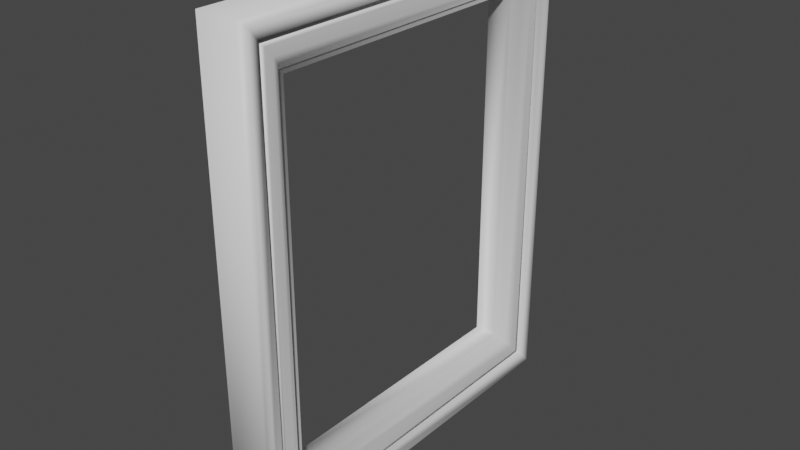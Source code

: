 # Source: ramka.blend  (saved by Blender 2.91.10; exported with 4.5.12 LTS)
import bpy
from mathutils import Matrix  # noqa: F401  (used for matrix-valued properties, if any)

bpy.ops.wm.read_factory_settings(use_empty=True)
scene = bpy.context.scene
scene.name = 'Scene'

# ---- collections
col_collection = bpy.data.collections.new('Collection'); scene.collection.children.link(col_collection)

# ---- materials (node trees are filled in below, after node groups)
mat_zlote = bpy.data.materials.new('zlote')
mat_zlote.use_transparent_shadow = False

# ---- material node trees
mat_zlote.use_nodes = True; mat_zlote.node_tree.nodes.clear()
_N = mat_zlote.node_tree.nodes; _L = mat_zlote.node_tree.links
n0 = _N.new('ShaderNodeBsdfPrincipled'); n0.name = 'Principled BSDF'; n0.location = (10, 300)
n0.distribution = 'GGX'
n0.subsurface_method = 'BURLEY'
n0.inputs[3].default_value = 1.45
n0.inputs[27].default_value = (0.0, 0.0, 0.0, 1.0)
n0.inputs[28].default_value = 1.0
n1 = _N.new('ShaderNodeOutputMaterial'); n1.name = 'Material Output'; n1.location = (300, 300)
_L.new(n0.outputs[0], n1.inputs[0])
n1.is_active_output = True

# ---- world
world_world = bpy.data.worlds.new('World'); scene.world = world_world
world_world.use_nodes = True; world_world.node_tree.nodes.clear()
_N = world_world.node_tree.nodes; _L = world_world.node_tree.links
n0 = _N.new('ShaderNodeOutputWorld'); n0.name = 'World Output'; n0.location = (300, 300)
n1 = _N.new('ShaderNodeBackground'); n1.name = 'Background'; n1.location = (10, 300)
n1.inputs[0].default_value = (0.05088, 0.05088, 0.05088, 1.0)
_L.new(n1.outputs[0], n0.inputs[0])
n0.is_active_output = True
world_world.color = (0.05088, 0.05088, 0.05088)
world_world.use_sun_shadow = False
world_world.sun_shadow_jitter_overblur = 0.0

# ---- meshes
me_cube_001 = bpy.data.meshes.new('Cube.001')
me_cube_001.from_pydata([(0.1598, 2.038, 2.568), (0.1598, 2.038, -2.568), (0.1598, -2.038, 2.568), (0.1598, -2.038, -2.568), (0.1598, -1.967, -2.504), (0.1598, -1.967, 2.504), (0.1598, 1.967, -2.504), (0.1598, 1.967, 2.504), (0.251, 2.121, 2.671), (0.251, 2.121, -2.671), (0.251, -2.121, 2.671), (0.251, -2.121, -2.671), (0.3083, 2.229, 2.778), (0.3083, 2.229, -2.778), (0.3083, -2.229, 2.778), (0.3083, -2.229, -2.778), (0.2981, 2.33, 2.903), (0.2981, 2.33, -2.903), (0.2981, -2.33, 2.903), (0.2981, -2.33, -2.903), (0.2977, 2.376, 2.943), (0.2977, 2.376, -2.943), (0.2977, -2.376, 2.943), (0.2977, -2.376, -2.943), (0.1694, 2.38, 2.948), (0.1694, 2.38, -2.948), (0.1694, -2.38, 2.948), (0.1694, -2.38, -2.948), (0.1699, 2.437, 3.003), (0.1699, 2.437, -3.003), (0.1699, -2.437, 3.003), (0.1699, -2.437, -3.003), (0.3269, 2.437, 3.003), (0.3269, 2.437, -3.003), (0.3269, -2.437, 3.003), (0.3269, -2.437, -3.003), (0.3493, 2.581, 3.17), (0.3493, 2.581, -3.17), (0.3493, -2.581, 3.17), (0.3493, -2.581, -3.17), (0.2741, 2.647, 3.235), (0.2741, 2.647, -3.235), (0.2741, -2.647, 3.235), (0.2741, -2.647, -3.235), (-0.2177, 2.647, 3.235), (-0.2177, 2.647, -3.235), (-0.2177, -2.647, 3.235), (-0.2177, -2.647, -3.235), (-0.2817, 2.647, 3.235), (-0.2817, 2.647, -3.235), (-0.2817, -2.647, 3.235), (-0.2817, -2.647, -3.235), (-0.1474, 1.967, 2.504), (-0.1474, 1.967, -2.504), (-0.1474, -1.967, -2.504), (-0.1474, -1.967, 2.504)], [], [(7, 0, 2, 5), (3, 11, 9, 1), (5, 55, 52, 7), (4, 3, 1, 6), (6, 1, 0, 7), (5, 2, 3, 4), (10, 14, 15, 11), (2, 10, 11, 3), (1, 9, 8, 0), (0, 8, 10, 2), (15, 19, 17, 13), (11, 15, 13, 9), (9, 13, 12, 8), (8, 12, 14, 10), (17, 21, 20, 16), (13, 17, 16, 12), (12, 16, 18, 14), (14, 18, 19, 15), (22, 26, 27, 23), (16, 20, 22, 18), (18, 22, 23, 19), (19, 23, 21, 17), (25, 29, 28, 24), (23, 27, 25, 21), (21, 25, 24, 20), (20, 24, 26, 22), (29, 33, 32, 28), (24, 28, 30, 26), (26, 30, 31, 27), (27, 31, 29, 25), (34, 38, 39, 35), (28, 32, 34, 30), (30, 34, 35, 31), (31, 35, 33, 29), (35, 39, 37, 33), (33, 37, 36, 32), (32, 36, 38, 34), (38, 42, 43, 39), (39, 43, 41, 37), (37, 41, 40, 36), (36, 40, 42, 38), (41, 45, 44, 40), (40, 44, 46, 42), (42, 46, 47, 43), (43, 47, 45, 41), (45, 49, 48, 44), (44, 48, 50, 46), (46, 50, 51, 47), (47, 51, 49, 45), (7, 52, 53, 6), (4, 54, 55, 5), (6, 53, 54, 4)])
me_cube_001.polygons.foreach_set('use_smooth', [True] * 52)
_uv = me_cube_001.uv_layers.new(name='UVMap')
_uv.uv.foreach_set('vector', [0.5395, 0.7916, 0.5486, 0.7998, 0.0721, 0.8, 0.08042, 0.7918, 0.531, 0.08124, 0.5471, 0.07163, 0.5472, 0.5674, 0.5311, 0.5578, 0.08042, 0.7918, 0.08041, 0.7559, 0.5395, 0.7558, 0.5395, 0.7916, 0.5228, 0.09037, 0.531, 0.08124, 0.5311, 0.5578, 0.5229, 0.5494, 0.0353, 0.09788, 0.04548, 0.08883, 0.04567, 0.6781, 0.03551, 0.6707, 0.2787, 0.09788, 0.2889, 0.08883, 0.2891, 0.6781, 0.2789, 0.6707, 0.303, 0.07695, 0.317, 0.06472, 0.3172, 0.7022, 0.3031, 0.6899, 0.2889, 0.08883, 0.303, 0.07695, 0.3031, 0.6899, 0.2891, 0.6781, 0.04548, 0.08883, 0.05956, 0.07695, 0.05975, 0.6899, 0.04567, 0.6781, 0.5486, 0.7998, 0.5582, 0.8159, 0.0625, 0.8161, 0.0721, 0.8, 0.5612, 0.05893, 0.576, 0.04715, 0.5761, 0.5918, 0.5614, 0.5801, 0.5471, 0.07163, 0.5612, 0.05893, 0.5614, 0.5801, 0.5472, 0.5674, 0.05956, 0.07695, 0.07365, 0.06472, 0.07385, 0.7022, 0.05975, 0.6899, 0.5582, 0.8159, 0.5709, 0.8301, 0.04981, 0.8302, 0.0625, 0.8161, 0.08527, 0.05031, 0.09717, 0.04019, 0.09728, 0.7212, 0.08547, 0.7166, 0.07365, 0.06472, 0.08527, 0.05031, 0.08547, 0.7166, 0.07385, 0.7022, 0.5709, 0.8301, 0.5827, 0.8448, 0.03804, 0.845, 0.04981, 0.8302, 0.317, 0.06472, 0.3287, 0.05031, 0.3289, 0.7166, 0.3172, 0.7022, 0.3406, 0.04019, 0.3554, 0.03962, 0.3555, 0.7218, 0.3407, 0.7212, 0.5827, 0.8448, 0.5938, 0.8546, 0.03259, 0.8547, 0.03804, 0.845, 0.3287, 0.05031, 0.3406, 0.04019, 0.3407, 0.7212, 0.3289, 0.7166, 0.576, 0.04715, 0.5858, 0.03604, 0.5858, 0.5973, 0.5761, 0.5918, 0.112, 0.03962, 0.1242, 0.02811, 0.1242, 0.7282, 0.1121, 0.7218, 0.5858, 0.03604, 0.6009, 0.03557, 0.601, 0.5978, 0.5858, 0.5973, 0.09717, 0.04019, 0.112, 0.03962, 0.1121, 0.7218, 0.09728, 0.7212, 0.5938, 0.8546, 0.5943, 0.8698, 0.03212, 0.8698, 0.03259, 0.8547, 0.1242, 0.02811, 0.1425, 0.02811, 0.1426, 0.7282, 0.1242, 0.7282, 0.5943, 0.8698, 0.6047, 0.8798, 0.02526, 0.8798, 0.03212, 0.8698, 0.3554, 0.03962, 0.3676, 0.02811, 0.3676, 0.7282, 0.3555, 0.7218, 0.6009, 0.03557, 0.611, 0.0252, 0.611, 0.6046, 0.601, 0.5978, 0.3859, 0.02811, 0.403, 0.008633, 0.403, 0.7477, 0.3859, 0.7282, 0.6047, 0.8798, 0.6047, 0.8985, 0.02526, 0.8985, 0.02526, 0.8798, 0.3676, 0.02811, 0.3859, 0.02811, 0.3859, 0.7282, 0.3676, 0.7282, 0.611, 0.0252, 0.6297, 0.0252, 0.6297, 0.6046, 0.611, 0.6046, 0.6297, 0.0252, 0.6497, 0.008034, 0.6497, 0.6218, 0.6297, 0.6046, 0.1425, 0.02811, 0.1596, 0.008633, 0.1596, 0.7477, 0.1426, 0.7282, 0.6047, 0.8985, 0.6218, 0.9185, 0.008093, 0.9185, 0.02526, 0.8985, 0.403, 0.008633, 0.416, 0.0001641, 0.416, 0.7554, 0.403, 0.7477, 0.6497, 0.008034, 0.6615, 0.0001641, 0.6615, 0.6296, 0.6497, 0.6218, 0.1596, 0.008633, 0.1726, 0.0001641, 0.1726, 0.7554, 0.1596, 0.7477, 0.6218, 0.9185, 0.6297, 0.9304, 0.0002231, 0.9304, 0.008093, 0.9185, 0.1726, 0.0001641, 0.23, 0.0001641, 0.23, 0.7554, 0.1726, 0.7554, 0.6297, 0.9304, 0.6297, 0.9888, 0.0002231, 0.9888, 0.0002231, 0.9304, 0.416, 0.0001641, 0.4734, 0.0001641, 0.4734, 0.7554, 0.416, 0.7554, 0.6615, 0.0001641, 0.72, 0.0001641, 0.72, 0.6296, 0.6615, 0.6296, 0.23, 0.0001641, 0.2432, 0.0002639, 0.2432, 0.7555, 0.23, 0.7554, 0.6297, 0.9888, 0.6296, 0.9998, 0.0001641, 0.9998, 0.0002231, 0.9888, 0.4734, 0.0001641, 0.4866, 0.0002638, 0.4866, 0.7555, 0.4734, 0.7554, 0.72, 0.0001641, 0.731, 0.0002231, 0.731, 0.6297, 0.72, 0.6296, 0.03551, 0.6707, 0.0003727, 0.6708, 0.0001641, 0.09789, 0.0353, 0.09788, 0.2789, 0.6707, 0.2438, 0.6708, 0.2436, 0.09789, 0.2787, 0.09788, 0.5229, 0.5494, 0.4871, 0.5495, 0.4869, 0.09038, 0.5228, 0.09037])
me_cube_001.materials.append(mat_zlote)
me_cube_001.use_remesh_fix_poles = True
me_cube_001.use_remesh_preserve_attributes = False
me_cube_001.use_mirror_vertex_groups = False
me_cube_001.update()

# ---- objects
ob_cube = bpy.data.objects.new('Cube', me_cube_001)

# ---- transforms, parenting, visibility, modifiers, constraints
ob_cube.location = (0.0, 0.0, 0.0)
ob_cube.lineart.crease_threshold = 0.0

# ---- collection membership
col_collection.objects.link(ob_cube)

# ---- scene / render settings (as saved in the file)
scene.frame_start = 1; scene.frame_end = 250; scene.frame_set(1)
scene.render.engine = 'BLENDER_EEVEE_NEXT'
scene.cycles.use_denoising = False
scene.cycles.samples = 128
scene.cycles.sampling_pattern = 'TABULATED_SOBOL'
scene.cycles.use_adaptive_sampling = False
scene.cycles.use_light_tree = False
scene.view_settings.view_transform = 'Filmic'
bpy.context.view_layer.update()

# ---- added for rendering (the .blend has no active camera and no usable light): camera, sun
cam_auto = bpy.data.cameras.new('AutoCamera')
cam_auto.lens = 50.0
cam_auto.sensor_width = 36.0
cam_auto.clip_end = 1000.0
ob_auto_camera = bpy.data.objects.new('AutoCamera', cam_auto)
scene.collection.objects.link(ob_auto_camera)
ob_auto_camera.location = (7.79119, -9.30885, 6.2059)
ob_auto_camera.rotation_euler = (1.09748, -7.21219e-08, 0.694738)
scene.camera = ob_auto_camera
light_auto_sun = bpy.data.lights.new('AutoSun', 'SUN')
light_auto_sun.energy = 3.0
light_auto_sun.angle = 0.0523599
ob_auto_sun = bpy.data.objects.new('AutoSun', light_auto_sun)
scene.collection.objects.link(ob_auto_sun)
ob_auto_sun.rotation_euler = (0.872665, 0.174533, 0.523599)
bpy.context.view_layer.update()
